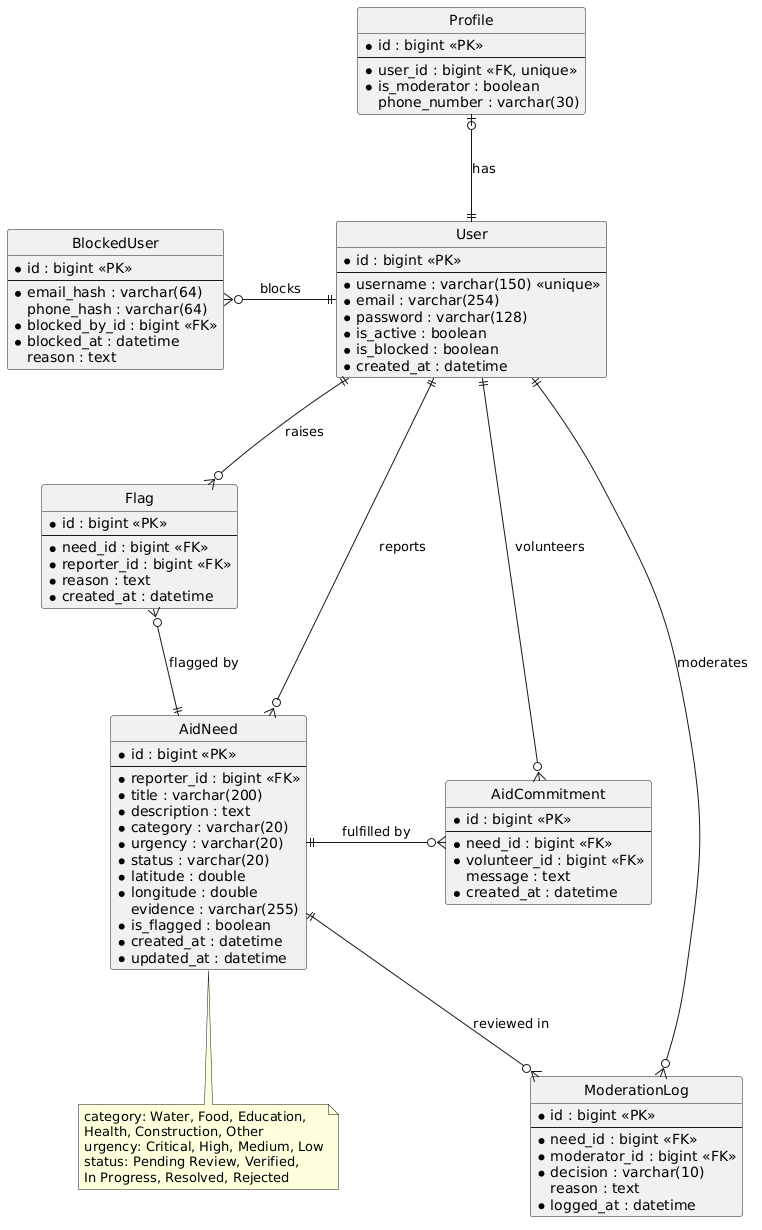

The diagram above was rendered by PlantUML. Its source (embedded in the PNG):
@startuml
hide circle
skinparam nodesep 70
skinparam ranksep 90
skinparam shadowing false

entity "User" as user {
  * id : bigint <<PK>>
  --
  * username : varchar(150) <<unique>>
  * email : varchar(254)
  * password : varchar(128)
  * is_active : boolean
  * is_blocked : boolean
  * created_at : datetime
}

entity "Profile" as profile {
  * id : bigint <<PK>>
  --
  * user_id : bigint <<FK, unique>>
  * is_moderator : boolean
  phone_number : varchar(30)
}

entity "AidNeed" as need {
  * id : bigint <<PK>>
  --
  * reporter_id : bigint <<FK>>
  * title : varchar(200)
  * description : text
  * category : varchar(20)
  * urgency : varchar(20)
  * status : varchar(20)
  * latitude : double
  * longitude : double
  evidence : varchar(255)
  * is_flagged : boolean
  * created_at : datetime
  * updated_at : datetime
}

entity "ModerationLog" as modlog {
  * id : bigint <<PK>>
  --
  * need_id : bigint <<FK>>
  * moderator_id : bigint <<FK>>
  * decision : varchar(10)
  reason : text
  * logged_at : datetime
}

entity "Flag" as flag {
  * id : bigint <<PK>>
  --
  * need_id : bigint <<FK>>
  * reporter_id : bigint <<FK>>
  * reason : text
  * created_at : datetime
}

entity "AidCommitment" as commit {
  * id : bigint <<PK>>
  --
  * need_id : bigint <<FK>>
  * volunteer_id : bigint <<FK>>
  message : text
  * created_at : datetime
}

entity "BlockedUser" as blocked {
  * id : bigint <<PK>>
  --
  * email_hash : varchar(64)
  phone_hash : varchar(64)
  * blocked_by_id : bigint <<FK>>
  * blocked_at : datetime
  reason : text
}

user    ||-right-o{ need    : reports
user    ||-down-o{  modlog  : moderates
need    ||-down-o{  modlog  : reviewed in
user    ||-up-o|    profile : has
user    ||-left-o{  blocked : blocks
need    ||-up-o{    flag    : flagged by
need    ||-right-o{ commit  : fulfilled by
user    ||--o{      flag    : raises
user    ||--o{      commit  : volunteers

note bottom of need
  category: Water, Food, Education,
  Health, Construction, Other
  urgency: Critical, High, Medium, Low
  status: Pending Review, Verified,
  In Progress, Resolved, Rejected
end note
@enduml